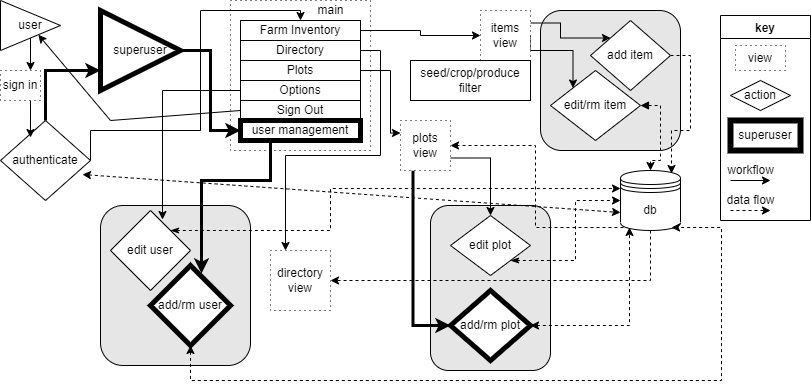

The diagram above was exported from draw.io. Its source (the exported page's mxGraphModel, read from the mxfile embedded in the PNG):
<mxGraphModel dx="875" dy="792" grid="1" gridSize="10" guides="1" tooltips="1" connect="1" arrows="1" fold="1" page="1" pageScale="1" pageWidth="850" pageHeight="1100" math="0" shadow="0">
  <root>
    <mxCell id="0" />
    <mxCell id="1" parent="0" />
    <mxCell id="2kGTdsZeKOC9wKIlFGwh-84" value="" style="rounded=0;whiteSpace=wrap;html=1;strokeColor=#000000;strokeWidth=1;fillColor=#FFFFFF;dashed=1;dashPattern=1 4;" vertex="1" parent="1">
      <mxGeometry x="240" y="10" width="140" height="150" as="geometry" />
    </mxCell>
    <mxCell id="2kGTdsZeKOC9wKIlFGwh-66" value="" style="rounded=1;whiteSpace=wrap;html=1;strokeColor=#000000;strokeWidth=0;fillColor=#E6E6E6;" vertex="1" parent="1">
      <mxGeometry x="110" y="215" width="150" height="160" as="geometry" />
    </mxCell>
    <mxCell id="2kGTdsZeKOC9wKIlFGwh-65" value="" style="rounded=1;whiteSpace=wrap;html=1;strokeColor=#000000;strokeWidth=0;fillColor=#E6E6E6;" vertex="1" parent="1">
      <mxGeometry x="550" y="20" width="140" height="140" as="geometry" />
    </mxCell>
    <mxCell id="2kGTdsZeKOC9wKIlFGwh-64" value="" style="rounded=1;whiteSpace=wrap;html=1;strokeColor=#000000;strokeWidth=0;fillColor=#E6E6E6;" vertex="1" parent="1">
      <mxGeometry x="440" y="215" width="120" height="165" as="geometry" />
    </mxCell>
    <mxCell id="2kGTdsZeKOC9wKIlFGwh-31" style="edgeStyle=orthogonalEdgeStyle;rounded=0;orthogonalLoop=1;jettySize=auto;html=1;exitX=0.5;exitY=1;exitDx=0;exitDy=0;entryX=1;entryY=0.5;entryDx=0;entryDy=0;dashed=1;" edge="1" parent="1" source="OYxCT5j-wCBmfBc-J0ei-1" target="2kGTdsZeKOC9wKIlFGwh-30">
      <mxGeometry relative="1" as="geometry" />
    </mxCell>
    <mxCell id="2kGTdsZeKOC9wKIlFGwh-46" style="edgeStyle=orthogonalEdgeStyle;rounded=0;orthogonalLoop=1;jettySize=auto;html=1;exitX=0.15;exitY=0.95;exitDx=0;exitDy=0;exitPerimeter=0;entryX=1;entryY=0.5;entryDx=0;entryDy=0;dashed=1;" edge="1" parent="1" source="OYxCT5j-wCBmfBc-J0ei-1" target="2kGTdsZeKOC9wKIlFGwh-35">
      <mxGeometry relative="1" as="geometry" />
    </mxCell>
    <mxCell id="OYxCT5j-wCBmfBc-J0ei-1" value="db" style="shape=datastore;whiteSpace=wrap;html=1;" parent="1" vertex="1">
      <mxGeometry x="630" y="180" width="60" height="60" as="geometry" />
    </mxCell>
    <mxCell id="2kGTdsZeKOC9wKIlFGwh-20" style="edgeStyle=orthogonalEdgeStyle;rounded=0;orthogonalLoop=1;jettySize=auto;html=1;entryX=0;entryY=0.5;entryDx=0;entryDy=0;" edge="1" parent="1" source="2kGTdsZeKOC9wKIlFGwh-3" target="2kGTdsZeKOC9wKIlFGwh-18">
      <mxGeometry relative="1" as="geometry" />
    </mxCell>
    <mxCell id="2kGTdsZeKOC9wKIlFGwh-3" value="Farm Inventory" style="rounded=0;whiteSpace=wrap;html=1;" vertex="1" parent="1">
      <mxGeometry x="250" y="30" width="120" height="20" as="geometry" />
    </mxCell>
    <mxCell id="2kGTdsZeKOC9wKIlFGwh-34" style="edgeStyle=orthogonalEdgeStyle;rounded=0;orthogonalLoop=1;jettySize=auto;html=1;exitX=1;exitY=0.5;exitDx=0;exitDy=0;entryX=0.25;entryY=0;entryDx=0;entryDy=0;" edge="1" parent="1" source="2kGTdsZeKOC9wKIlFGwh-4" target="2kGTdsZeKOC9wKIlFGwh-30">
      <mxGeometry relative="1" as="geometry">
        <Array as="points">
          <mxPoint x="390" y="60" />
          <mxPoint x="390" y="165" />
          <mxPoint x="295" y="165" />
        </Array>
      </mxGeometry>
    </mxCell>
    <mxCell id="2kGTdsZeKOC9wKIlFGwh-4" value="Directory" style="rounded=0;whiteSpace=wrap;html=1;" vertex="1" parent="1">
      <mxGeometry x="250" y="50" width="120" height="20" as="geometry" />
    </mxCell>
    <mxCell id="2kGTdsZeKOC9wKIlFGwh-60" style="edgeStyle=orthogonalEdgeStyle;rounded=0;orthogonalLoop=1;jettySize=auto;html=1;exitX=1;exitY=0.5;exitDx=0;exitDy=0;entryX=0;entryY=0.25;entryDx=0;entryDy=0;startArrow=none;startFill=0;strokeColor=default;strokeWidth=1;" edge="1" parent="1" source="2kGTdsZeKOC9wKIlFGwh-5" target="2kGTdsZeKOC9wKIlFGwh-35">
      <mxGeometry relative="1" as="geometry">
        <Array as="points">
          <mxPoint x="400" y="80" />
          <mxPoint x="400" y="143" />
        </Array>
      </mxGeometry>
    </mxCell>
    <mxCell id="2kGTdsZeKOC9wKIlFGwh-5" value="Plots" style="rounded=0;whiteSpace=wrap;html=1;" vertex="1" parent="1">
      <mxGeometry x="250" y="70" width="120" height="20" as="geometry" />
    </mxCell>
    <mxCell id="2kGTdsZeKOC9wKIlFGwh-39" style="edgeStyle=orthogonalEdgeStyle;rounded=0;orthogonalLoop=1;jettySize=auto;html=1;exitX=0;exitY=0.5;exitDx=0;exitDy=0;entryX=0.65;entryY=0.113;entryDx=0;entryDy=0;entryPerimeter=0;" edge="1" parent="1" source="2kGTdsZeKOC9wKIlFGwh-6" target="2kGTdsZeKOC9wKIlFGwh-37">
      <mxGeometry relative="1" as="geometry" />
    </mxCell>
    <mxCell id="2kGTdsZeKOC9wKIlFGwh-6" value="Options" style="rounded=0;whiteSpace=wrap;html=1;" vertex="1" parent="1">
      <mxGeometry x="250" y="90" width="120" height="20" as="geometry" />
    </mxCell>
    <mxCell id="2kGTdsZeKOC9wKIlFGwh-7" value="Sign Out" style="rounded=0;whiteSpace=wrap;html=1;" vertex="1" parent="1">
      <mxGeometry x="250" y="110" width="120" height="20" as="geometry" />
    </mxCell>
    <mxCell id="2kGTdsZeKOC9wKIlFGwh-8" value="" style="endArrow=classic;html=1;rounded=0;fillColor=#f8cecc;strokeColor=#000000;exitX=0;exitY=0.5;exitDx=0;exitDy=0;" edge="1" parent="1" source="2kGTdsZeKOC9wKIlFGwh-7" target="2kGTdsZeKOC9wKIlFGwh-13">
      <mxGeometry width="50" height="50" relative="1" as="geometry">
        <mxPoint x="190" y="130" as="sourcePoint" />
        <mxPoint x="93.98648648648646" y="171.62162162162167" as="targetPoint" />
        <Array as="points">
          <mxPoint x="120" y="130" />
        </Array>
      </mxGeometry>
    </mxCell>
    <mxCell id="2kGTdsZeKOC9wKIlFGwh-47" style="edgeStyle=orthogonalEdgeStyle;rounded=0;orthogonalLoop=1;jettySize=auto;html=1;exitX=1;exitY=0.5;exitDx=0;exitDy=0;entryX=0.85;entryY=0.05;entryDx=0;entryDy=0;entryPerimeter=0;dashed=1;" edge="1" parent="1" source="2kGTdsZeKOC9wKIlFGwh-11" target="OYxCT5j-wCBmfBc-J0ei-1">
      <mxGeometry relative="1" as="geometry" />
    </mxCell>
    <mxCell id="2kGTdsZeKOC9wKIlFGwh-11" value="add item" style="rhombus;whiteSpace=wrap;html=1;" vertex="1" parent="1">
      <mxGeometry x="600" y="30" width="80" height="70" as="geometry" />
    </mxCell>
    <mxCell id="2kGTdsZeKOC9wKIlFGwh-48" style="edgeStyle=orthogonalEdgeStyle;rounded=0;orthogonalLoop=1;jettySize=auto;html=1;exitX=1;exitY=0.5;exitDx=0;exitDy=0;dashed=1;strokeColor=none;startArrow=block;startFill=1;" edge="1" parent="1" source="2kGTdsZeKOC9wKIlFGwh-12" target="OYxCT5j-wCBmfBc-J0ei-1">
      <mxGeometry relative="1" as="geometry" />
    </mxCell>
    <mxCell id="2kGTdsZeKOC9wKIlFGwh-49" style="edgeStyle=orthogonalEdgeStyle;rounded=0;orthogonalLoop=1;jettySize=auto;html=1;exitX=1;exitY=0.5;exitDx=0;exitDy=0;dashed=1;startArrow=block;startFill=1;strokeColor=default;" edge="1" parent="1" source="2kGTdsZeKOC9wKIlFGwh-12">
      <mxGeometry relative="1" as="geometry">
        <mxPoint x="660" y="180" as="targetPoint" />
      </mxGeometry>
    </mxCell>
    <mxCell id="2kGTdsZeKOC9wKIlFGwh-12" value="edit/rm item" style="rhombus;whiteSpace=wrap;html=1;" vertex="1" parent="1">
      <mxGeometry x="560" y="80" width="90" height="70" as="geometry" />
    </mxCell>
    <mxCell id="2kGTdsZeKOC9wKIlFGwh-88" style="edgeStyle=orthogonalEdgeStyle;rounded=0;orthogonalLoop=1;jettySize=auto;html=1;exitX=0.5;exitY=1;exitDx=0;exitDy=0;entryX=0.75;entryY=0;entryDx=0;entryDy=0;startArrow=none;startFill=0;strokeColor=default;strokeWidth=1;" edge="1" parent="1" source="2kGTdsZeKOC9wKIlFGwh-13" target="2kGTdsZeKOC9wKIlFGwh-87">
      <mxGeometry relative="1" as="geometry" />
    </mxCell>
    <mxCell id="2kGTdsZeKOC9wKIlFGwh-13" value="user" style="triangle;whiteSpace=wrap;html=1;" vertex="1" parent="1">
      <mxGeometry x="10" y="10" width="60" height="50" as="geometry" />
    </mxCell>
    <mxCell id="2kGTdsZeKOC9wKIlFGwh-15" value="" style="endArrow=classic;startArrow=classic;html=1;rounded=0;entryX=0;entryY=0.7;entryDx=0;entryDy=0;exitX=0.911;exitY=0.675;exitDx=0;exitDy=0;dashed=1;exitPerimeter=0;" edge="1" parent="1" source="2kGTdsZeKOC9wKIlFGwh-68" target="OYxCT5j-wCBmfBc-J0ei-1">
      <mxGeometry width="50" height="50" relative="1" as="geometry">
        <mxPoint x="120" y="195" as="sourcePoint" />
        <mxPoint x="200" y="160" as="targetPoint" />
      </mxGeometry>
    </mxCell>
    <mxCell id="2kGTdsZeKOC9wKIlFGwh-51" style="edgeStyle=orthogonalEdgeStyle;rounded=0;orthogonalLoop=1;jettySize=auto;html=1;exitX=1;exitY=0.25;exitDx=0;exitDy=0;entryX=0;entryY=0;entryDx=0;entryDy=0;startArrow=none;startFill=0;strokeColor=default;" edge="1" parent="1" source="2kGTdsZeKOC9wKIlFGwh-18" target="2kGTdsZeKOC9wKIlFGwh-11">
      <mxGeometry relative="1" as="geometry" />
    </mxCell>
    <mxCell id="2kGTdsZeKOC9wKIlFGwh-52" style="edgeStyle=orthogonalEdgeStyle;rounded=0;orthogonalLoop=1;jettySize=auto;html=1;exitX=1;exitY=0.5;exitDx=0;exitDy=0;entryX=0;entryY=0;entryDx=0;entryDy=0;startArrow=none;startFill=0;strokeColor=default;" edge="1" parent="1" source="2kGTdsZeKOC9wKIlFGwh-18" target="2kGTdsZeKOC9wKIlFGwh-12">
      <mxGeometry relative="1" as="geometry">
        <Array as="points">
          <mxPoint x="540" y="60" />
          <mxPoint x="583" y="60" />
        </Array>
      </mxGeometry>
    </mxCell>
    <mxCell id="2kGTdsZeKOC9wKIlFGwh-18" value="items view" style="whiteSpace=wrap;html=1;aspect=fixed;dashed=1;dashPattern=1 4;" vertex="1" parent="1">
      <mxGeometry x="490" y="20" width="50" height="50" as="geometry" />
    </mxCell>
    <mxCell id="2kGTdsZeKOC9wKIlFGwh-19" value="seed/crop/produce filter" style="whiteSpace=wrap;html=1;" vertex="1" parent="1">
      <mxGeometry x="420" y="70" width="120" height="40" as="geometry" />
    </mxCell>
    <mxCell id="2kGTdsZeKOC9wKIlFGwh-27" style="edgeStyle=orthogonalEdgeStyle;rounded=0;orthogonalLoop=1;jettySize=auto;html=1;exitX=1;exitY=0.5;exitDx=0;exitDy=0;entryX=0;entryY=0.5;entryDx=0;entryDy=0;strokeWidth=3;" edge="1" parent="1" source="2kGTdsZeKOC9wKIlFGwh-22" target="2kGTdsZeKOC9wKIlFGwh-23">
      <mxGeometry relative="1" as="geometry" />
    </mxCell>
    <mxCell id="2kGTdsZeKOC9wKIlFGwh-22" value="superuser" style="triangle;whiteSpace=wrap;html=1;strokeWidth=5;" vertex="1" parent="1">
      <mxGeometry x="110" y="20" width="80" height="80" as="geometry" />
    </mxCell>
    <mxCell id="2kGTdsZeKOC9wKIlFGwh-38" style="edgeStyle=orthogonalEdgeStyle;rounded=0;orthogonalLoop=1;jettySize=auto;html=1;exitX=0.25;exitY=1;exitDx=0;exitDy=0;entryX=0.638;entryY=0.1;entryDx=0;entryDy=0;entryPerimeter=0;strokeWidth=3;" edge="1" parent="1" source="2kGTdsZeKOC9wKIlFGwh-23" target="2kGTdsZeKOC9wKIlFGwh-24">
      <mxGeometry relative="1" as="geometry">
        <mxPoint x="230" y="240" as="targetPoint" />
        <Array as="points">
          <mxPoint x="280" y="190" />
          <mxPoint x="211" y="190" />
        </Array>
      </mxGeometry>
    </mxCell>
    <mxCell id="2kGTdsZeKOC9wKIlFGwh-23" value="user management" style="whiteSpace=wrap;html=1;strokeColor=#000000;strokeWidth=5;" vertex="1" parent="1">
      <mxGeometry x="250" y="130" width="120" height="20" as="geometry" />
    </mxCell>
    <mxCell id="2kGTdsZeKOC9wKIlFGwh-63" style="edgeStyle=orthogonalEdgeStyle;rounded=0;orthogonalLoop=1;jettySize=auto;html=1;exitX=0.5;exitY=1;exitDx=0;exitDy=0;entryX=0.85;entryY=0.95;entryDx=0;entryDy=0;entryPerimeter=0;startArrow=classic;startFill=1;strokeColor=default;strokeWidth=1;dashed=1;" edge="1" parent="1" source="2kGTdsZeKOC9wKIlFGwh-24" target="OYxCT5j-wCBmfBc-J0ei-1">
      <mxGeometry relative="1" as="geometry">
        <Array as="points">
          <mxPoint x="200" y="390" />
          <mxPoint x="731" y="390" />
        </Array>
      </mxGeometry>
    </mxCell>
    <mxCell id="2kGTdsZeKOC9wKIlFGwh-24" value="add/rm user" style="rhombus;whiteSpace=wrap;html=1;strokeWidth=5;" vertex="1" parent="1">
      <mxGeometry x="160" y="275" width="80" height="80" as="geometry" />
    </mxCell>
    <mxCell id="2kGTdsZeKOC9wKIlFGwh-30" value="directory view" style="whiteSpace=wrap;html=1;aspect=fixed;strokeColor=#000000;strokeWidth=1;dashed=1;dashPattern=1 4;" vertex="1" parent="1">
      <mxGeometry x="280" y="260" width="60" height="60" as="geometry" />
    </mxCell>
    <mxCell id="2kGTdsZeKOC9wKIlFGwh-58" style="edgeStyle=orthogonalEdgeStyle;rounded=0;orthogonalLoop=1;jettySize=auto;html=1;exitX=0.25;exitY=1;exitDx=0;exitDy=0;entryX=0;entryY=0.5;entryDx=0;entryDy=0;startArrow=none;startFill=0;strokeColor=default;strokeWidth=3;" edge="1" parent="1" source="2kGTdsZeKOC9wKIlFGwh-35" target="2kGTdsZeKOC9wKIlFGwh-57">
      <mxGeometry relative="1" as="geometry" />
    </mxCell>
    <mxCell id="2kGTdsZeKOC9wKIlFGwh-62" style="edgeStyle=orthogonalEdgeStyle;rounded=0;orthogonalLoop=1;jettySize=auto;html=1;exitX=1;exitY=0.75;exitDx=0;exitDy=0;entryX=0.5;entryY=0;entryDx=0;entryDy=0;startArrow=none;startFill=0;strokeColor=default;strokeWidth=1;" edge="1" parent="1" source="2kGTdsZeKOC9wKIlFGwh-35" target="2kGTdsZeKOC9wKIlFGwh-53">
      <mxGeometry relative="1" as="geometry" />
    </mxCell>
    <mxCell id="2kGTdsZeKOC9wKIlFGwh-35" value="plots view" style="whiteSpace=wrap;html=1;aspect=fixed;strokeColor=#000000;strokeWidth=1;dashed=1;dashPattern=1 4;" vertex="1" parent="1">
      <mxGeometry x="410" y="130" width="50" height="50" as="geometry" />
    </mxCell>
    <mxCell id="2kGTdsZeKOC9wKIlFGwh-86" style="edgeStyle=orthogonalEdgeStyle;rounded=0;orthogonalLoop=1;jettySize=auto;html=1;exitX=1;exitY=0;exitDx=0;exitDy=0;entryX=0;entryY=0.3;entryDx=0;entryDy=0;dashed=1;startArrow=classicThin;startFill=1;strokeColor=default;strokeWidth=1;" edge="1" parent="1" source="2kGTdsZeKOC9wKIlFGwh-37" target="OYxCT5j-wCBmfBc-J0ei-1">
      <mxGeometry relative="1" as="geometry">
        <Array as="points">
          <mxPoint x="340" y="240" />
          <mxPoint x="340" y="198" />
        </Array>
      </mxGeometry>
    </mxCell>
    <mxCell id="2kGTdsZeKOC9wKIlFGwh-37" value="edit user" style="rhombus;whiteSpace=wrap;html=1;strokeColor=#000000;strokeWidth=1;" vertex="1" parent="1">
      <mxGeometry x="120" y="220" width="80" height="80" as="geometry" />
    </mxCell>
    <mxCell id="2kGTdsZeKOC9wKIlFGwh-55" style="edgeStyle=orthogonalEdgeStyle;rounded=0;orthogonalLoop=1;jettySize=auto;html=1;exitX=1;exitY=1;exitDx=0;exitDy=0;entryX=0;entryY=0.5;entryDx=0;entryDy=0;startArrow=classicThin;startFill=1;strokeColor=default;dashed=1;" edge="1" parent="1" source="2kGTdsZeKOC9wKIlFGwh-53" target="OYxCT5j-wCBmfBc-J0ei-1">
      <mxGeometry relative="1" as="geometry" />
    </mxCell>
    <mxCell id="2kGTdsZeKOC9wKIlFGwh-53" value="edit plot" style="rhombus;whiteSpace=wrap;html=1;strokeColor=#000000;strokeWidth=1;" vertex="1" parent="1">
      <mxGeometry x="460" y="225" width="80" height="60" as="geometry" />
    </mxCell>
    <mxCell id="2kGTdsZeKOC9wKIlFGwh-59" style="edgeStyle=orthogonalEdgeStyle;rounded=0;orthogonalLoop=1;jettySize=auto;html=1;exitX=1;exitY=0.5;exitDx=0;exitDy=0;entryX=0.15;entryY=0.95;entryDx=0;entryDy=0;entryPerimeter=0;startArrow=classic;startFill=1;strokeColor=default;strokeWidth=1;dashed=1;" edge="1" parent="1" source="2kGTdsZeKOC9wKIlFGwh-57" target="OYxCT5j-wCBmfBc-J0ei-1">
      <mxGeometry relative="1" as="geometry" />
    </mxCell>
    <mxCell id="2kGTdsZeKOC9wKIlFGwh-57" value="add/rm plot" style="rhombus;whiteSpace=wrap;html=1;strokeWidth=5;" vertex="1" parent="1">
      <mxGeometry x="460" y="300" width="80" height="70" as="geometry" />
    </mxCell>
    <mxCell id="2kGTdsZeKOC9wKIlFGwh-71" style="edgeStyle=orthogonalEdgeStyle;rounded=0;orthogonalLoop=1;jettySize=auto;html=1;exitX=0.5;exitY=0;exitDx=0;exitDy=0;entryX=0;entryY=0.75;entryDx=0;entryDy=0;startArrow=none;startFill=0;strokeColor=default;strokeWidth=3;" edge="1" parent="1" source="2kGTdsZeKOC9wKIlFGwh-68" target="2kGTdsZeKOC9wKIlFGwh-22">
      <mxGeometry relative="1" as="geometry" />
    </mxCell>
    <mxCell id="2kGTdsZeKOC9wKIlFGwh-72" style="edgeStyle=orthogonalEdgeStyle;rounded=0;orthogonalLoop=1;jettySize=auto;html=1;exitX=1;exitY=0.5;exitDx=0;exitDy=0;entryX=0.5;entryY=0;entryDx=0;entryDy=0;startArrow=none;startFill=0;strokeColor=default;strokeWidth=1;" edge="1" parent="1" source="2kGTdsZeKOC9wKIlFGwh-68" target="2kGTdsZeKOC9wKIlFGwh-3">
      <mxGeometry relative="1" as="geometry">
        <Array as="points">
          <mxPoint x="210" y="140" />
          <mxPoint x="210" y="20" />
          <mxPoint x="310" y="20" />
        </Array>
      </mxGeometry>
    </mxCell>
    <mxCell id="2kGTdsZeKOC9wKIlFGwh-68" value="authenticate" style="rhombus;whiteSpace=wrap;html=1;strokeColor=#000000;strokeWidth=1;fillColor=#FFFFFF;" vertex="1" parent="1">
      <mxGeometry x="10" y="130" width="90" height="80" as="geometry" />
    </mxCell>
    <mxCell id="2kGTdsZeKOC9wKIlFGwh-73" value="key" style="swimlane;strokeColor=#000000;strokeWidth=1;fillColor=#FFFFFF;" vertex="1" parent="1">
      <mxGeometry x="730" y="25" width="90" height="205" as="geometry" />
    </mxCell>
    <mxCell id="2kGTdsZeKOC9wKIlFGwh-74" value="action" style="rhombus;whiteSpace=wrap;html=1;strokeColor=#000000;strokeWidth=1;fillColor=#FFFFFF;" vertex="1" parent="2kGTdsZeKOC9wKIlFGwh-73">
      <mxGeometry x="10" y="65" width="60" height="30" as="geometry" />
    </mxCell>
    <mxCell id="2kGTdsZeKOC9wKIlFGwh-75" value="view" style="rounded=0;whiteSpace=wrap;html=1;strokeColor=#000000;strokeWidth=1;fillColor=#FFFFFF;dashed=1;dashPattern=1 4;" vertex="1" parent="2kGTdsZeKOC9wKIlFGwh-73">
      <mxGeometry x="15" y="30" width="50" height="25" as="geometry" />
    </mxCell>
    <mxCell id="2kGTdsZeKOC9wKIlFGwh-76" value="superuser" style="rounded=0;whiteSpace=wrap;html=1;strokeColor=#000000;strokeWidth=6;fillColor=#FFFFFF;" vertex="1" parent="2kGTdsZeKOC9wKIlFGwh-73">
      <mxGeometry x="10" y="105" width="70" height="30" as="geometry" />
    </mxCell>
    <mxCell id="2kGTdsZeKOC9wKIlFGwh-78" value="" style="endArrow=classic;html=1;rounded=0;strokeColor=default;strokeWidth=1;" edge="1" parent="2kGTdsZeKOC9wKIlFGwh-73">
      <mxGeometry width="50" height="50" relative="1" as="geometry">
        <mxPoint x="10" y="165" as="sourcePoint" />
        <mxPoint x="50" y="165" as="targetPoint" />
      </mxGeometry>
    </mxCell>
    <mxCell id="2kGTdsZeKOC9wKIlFGwh-79" value="workflow" style="text;html=1;align=center;verticalAlign=middle;resizable=0;points=[];autosize=1;strokeColor=none;fillColor=none;" vertex="1" parent="2kGTdsZeKOC9wKIlFGwh-73">
      <mxGeometry y="145" width="60" height="20" as="geometry" />
    </mxCell>
    <mxCell id="2kGTdsZeKOC9wKIlFGwh-80" value="" style="endArrow=none;dashed=1;html=1;rounded=0;strokeColor=none;strokeWidth=1;startArrow=none;startFill=0;" edge="1" parent="2kGTdsZeKOC9wKIlFGwh-73">
      <mxGeometry width="50" height="50" relative="1" as="geometry">
        <mxPoint x="10" y="195" as="sourcePoint" />
        <mxPoint x="50" y="195" as="targetPoint" />
      </mxGeometry>
    </mxCell>
    <mxCell id="2kGTdsZeKOC9wKIlFGwh-81" value="" style="endArrow=classic;html=1;rounded=0;strokeColor=default;strokeWidth=1;dashed=1;" edge="1" parent="2kGTdsZeKOC9wKIlFGwh-73">
      <mxGeometry width="50" height="50" relative="1" as="geometry">
        <mxPoint x="10" y="195" as="sourcePoint" />
        <mxPoint x="50" y="195" as="targetPoint" />
      </mxGeometry>
    </mxCell>
    <mxCell id="2kGTdsZeKOC9wKIlFGwh-82" value="data flow" style="text;html=1;align=center;verticalAlign=middle;resizable=0;points=[];autosize=1;strokeColor=none;fillColor=none;" vertex="1" parent="2kGTdsZeKOC9wKIlFGwh-73">
      <mxGeometry y="175" width="60" height="20" as="geometry" />
    </mxCell>
    <mxCell id="2kGTdsZeKOC9wKIlFGwh-85" value="main" style="text;html=1;align=center;verticalAlign=middle;resizable=0;points=[];autosize=1;strokeColor=none;fillColor=none;" vertex="1" parent="1">
      <mxGeometry x="320" y="10" width="40" height="20" as="geometry" />
    </mxCell>
    <mxCell id="2kGTdsZeKOC9wKIlFGwh-89" style="edgeStyle=orthogonalEdgeStyle;rounded=0;orthogonalLoop=1;jettySize=auto;html=1;exitX=0.75;exitY=1;exitDx=0;exitDy=0;entryX=0.333;entryY=0.213;entryDx=0;entryDy=0;entryPerimeter=0;startArrow=none;startFill=0;strokeColor=default;strokeWidth=1;" edge="1" parent="1" source="2kGTdsZeKOC9wKIlFGwh-87" target="2kGTdsZeKOC9wKIlFGwh-68">
      <mxGeometry relative="1" as="geometry" />
    </mxCell>
    <mxCell id="2kGTdsZeKOC9wKIlFGwh-87" value="sign in" style="rounded=0;whiteSpace=wrap;html=1;dashed=1;dashPattern=1 4;strokeColor=#000000;strokeWidth=1;fillColor=#FFFFFF;" vertex="1" parent="1">
      <mxGeometry x="10" y="80" width="40" height="30" as="geometry" />
    </mxCell>
  </root>
</mxGraphModel>